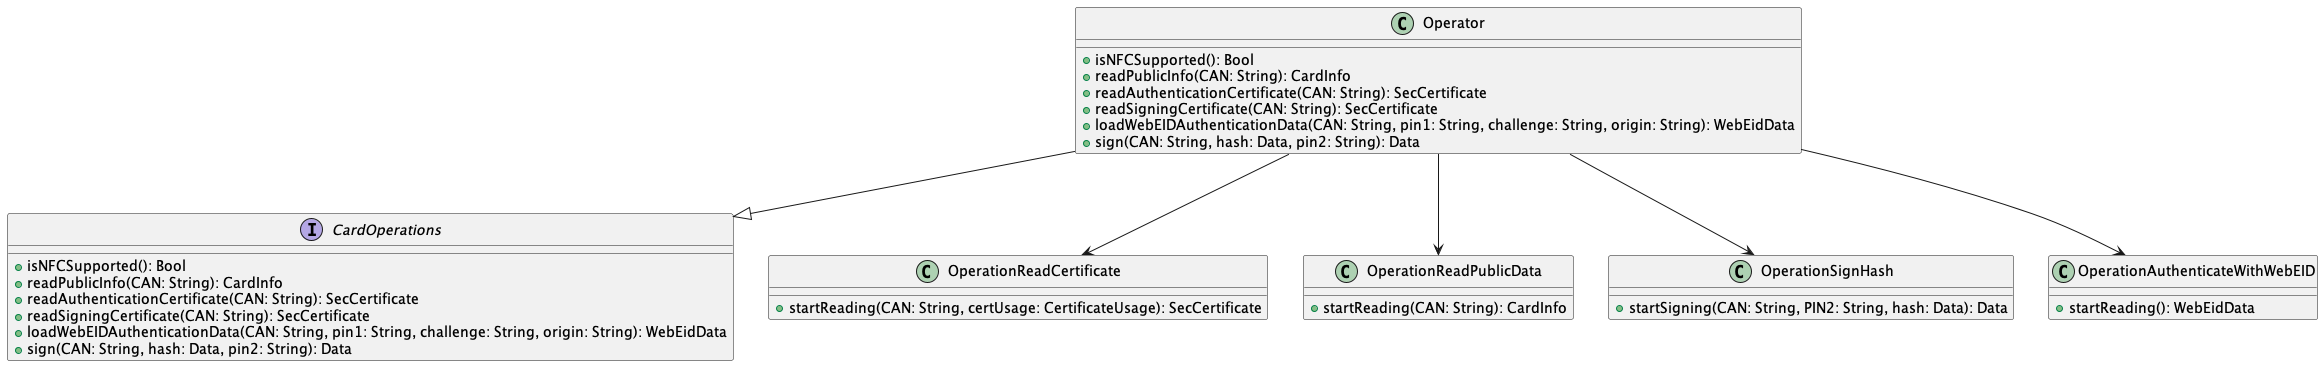

The diagram above was rendered by PlantUML. Its source (embedded in the PNG):
@startuml
' STYLE START

skinparam shadowing false
' STYLE END
set namespaceSeparator none

interface CardOperations {
    + isNFCSupported(): Bool
    + readPublicInfo(CAN: String): CardInfo
    + readAuthenticationCertificate(CAN: String): SecCertificate
    + readSigningCertificate(CAN: String): SecCertificate
    + loadWebEIDAuthenticationData(CAN: String, pin1: String, challenge: String, origin: String): WebEidData
    + sign(CAN: String, hash: Data, pin2: String): Data
}

class Operator {
    + isNFCSupported(): Bool
    + readPublicInfo(CAN: String): CardInfo
    + readAuthenticationCertificate(CAN: String): SecCertificate
    + readSigningCertificate(CAN: String): SecCertificate
    + loadWebEIDAuthenticationData(CAN: String, pin1: String, challenge: String, origin: String): WebEidData
    + sign(CAN: String, hash: Data, pin2: String): Data
}

class OperationReadCertificate {
    + startReading(CAN: String, certUsage: CertificateUsage): SecCertificate
}

class OperationReadPublicData {
    + startReading(CAN: String): CardInfo
}

class OperationSignHash {
    + startSigning(CAN: String, PIN2: String, hash: Data): Data
}

class OperationAuthenticateWithWebEID {
    + startReading(): WebEidData
}

Operator --|> CardOperations

Operator --> OperationReadCertificate
Operator --> OperationReadPublicData
Operator --> OperationSignHash
Operator --> OperationAuthenticateWithWebEID

@enduml